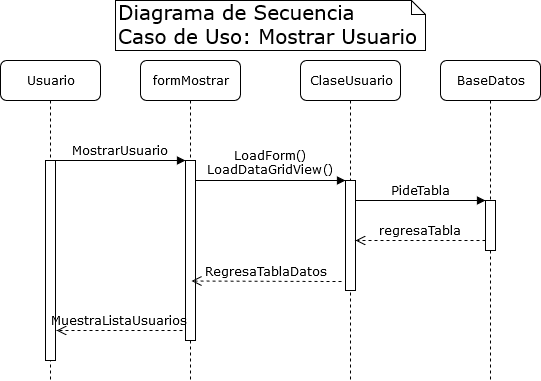

The diagram above was exported from draw.io. Its source (the exported page's mxGraphModel, read from the mxfile embedded in the PNG):
<mxGraphModel dx="1422" dy="791" grid="1" gridSize="10" guides="1" tooltips="1" connect="1" arrows="1" fold="1" page="1" pageScale="1" pageWidth="1100" pageHeight="850" background="#ffffff" math="0" shadow="0">
  <root>
    <mxCell id="0" />
    <mxCell id="1" parent="0" />
    <mxCell id="7baba1c4bc27f4b0-2" value="formMostrar" style="shape=umlLifeline;perimeter=lifelinePerimeter;whiteSpace=wrap;html=1;container=1;collapsible=0;recursiveResize=0;outlineConnect=0;rounded=1;shadow=0;comic=0;labelBackgroundColor=none;strokeWidth=1;fontFamily=Verdana;fontSize=12;align=center;" parent="1" vertex="1">
      <mxGeometry x="240" y="80" width="100" height="320" as="geometry" />
    </mxCell>
    <mxCell id="7baba1c4bc27f4b0-10" value="" style="html=1;points=[];perimeter=orthogonalPerimeter;rounded=0;shadow=0;comic=0;labelBackgroundColor=none;strokeWidth=1;fontFamily=Verdana;fontSize=12;align=center;" parent="7baba1c4bc27f4b0-2" vertex="1">
      <mxGeometry x="45" y="100" width="10" height="180" as="geometry" />
    </mxCell>
    <mxCell id="7baba1c4bc27f4b0-3" value="ClaseUsuario" style="shape=umlLifeline;perimeter=lifelinePerimeter;whiteSpace=wrap;html=1;container=1;collapsible=0;recursiveResize=0;outlineConnect=0;rounded=1;shadow=0;comic=0;labelBackgroundColor=none;strokeWidth=1;fontFamily=Verdana;fontSize=12;align=center;" parent="1" vertex="1">
      <mxGeometry x="400" y="80" width="100" height="320" as="geometry" />
    </mxCell>
    <mxCell id="7baba1c4bc27f4b0-13" value="" style="html=1;points=[];perimeter=orthogonalPerimeter;rounded=0;shadow=0;comic=0;labelBackgroundColor=none;strokeWidth=1;fontFamily=Verdana;fontSize=12;align=center;" parent="7baba1c4bc27f4b0-3" vertex="1">
      <mxGeometry x="45" y="120" width="10" height="110" as="geometry" />
    </mxCell>
    <mxCell id="7baba1c4bc27f4b0-4" value="BaseDatos" style="shape=umlLifeline;perimeter=lifelinePerimeter;whiteSpace=wrap;html=1;container=1;collapsible=0;recursiveResize=0;outlineConnect=0;rounded=1;shadow=0;comic=0;labelBackgroundColor=none;strokeWidth=1;fontFamily=Verdana;fontSize=12;align=center;" parent="1" vertex="1">
      <mxGeometry x="540" y="80" width="100" height="320" as="geometry" />
    </mxCell>
    <mxCell id="7baba1c4bc27f4b0-8" value="Usuario" style="shape=umlLifeline;perimeter=lifelinePerimeter;whiteSpace=wrap;html=1;container=1;collapsible=0;recursiveResize=0;outlineConnect=0;rounded=1;shadow=0;comic=0;labelBackgroundColor=none;strokeWidth=1;fontFamily=Verdana;fontSize=12;align=center;" parent="1" vertex="1">
      <mxGeometry x="100" y="80" width="100" height="320" as="geometry" />
    </mxCell>
    <mxCell id="7baba1c4bc27f4b0-9" value="" style="html=1;points=[];perimeter=orthogonalPerimeter;rounded=0;shadow=0;comic=0;labelBackgroundColor=none;strokeWidth=1;fontFamily=Verdana;fontSize=12;align=center;" parent="7baba1c4bc27f4b0-8" vertex="1">
      <mxGeometry x="45" y="100" width="10" height="200" as="geometry" />
    </mxCell>
    <mxCell id="7baba1c4bc27f4b0-16" value="" style="html=1;points=[];perimeter=orthogonalPerimeter;rounded=0;shadow=0;comic=0;labelBackgroundColor=none;strokeWidth=1;fontFamily=Verdana;fontSize=12;align=center;" parent="1" vertex="1">
      <mxGeometry x="585" y="220" width="10" height="50" as="geometry" />
    </mxCell>
    <mxCell id="7baba1c4bc27f4b0-17" value="PideTabla" style="html=1;verticalAlign=bottom;endArrow=block;labelBackgroundColor=none;fontFamily=Verdana;fontSize=12;edgeStyle=elbowEdgeStyle;elbow=vertical;" parent="1" source="7baba1c4bc27f4b0-13" target="7baba1c4bc27f4b0-16" edge="1">
      <mxGeometry relative="1" as="geometry">
        <mxPoint x="510" y="220" as="sourcePoint" />
        <Array as="points">
          <mxPoint x="460" y="220" />
        </Array>
      </mxGeometry>
    </mxCell>
    <mxCell id="7baba1c4bc27f4b0-21" value="regresaTabla" style="html=1;verticalAlign=bottom;endArrow=open;dashed=1;endSize=8;labelBackgroundColor=none;fontFamily=Verdana;fontSize=12;edgeStyle=elbowEdgeStyle;elbow=vertical;" parent="1" edge="1">
      <mxGeometry relative="1" as="geometry">
        <mxPoint x="455" y="260" as="targetPoint" />
        <Array as="points">
          <mxPoint x="530" y="260" />
          <mxPoint x="560" y="260" />
        </Array>
        <mxPoint x="585" y="260" as="sourcePoint" />
      </mxGeometry>
    </mxCell>
    <mxCell id="7baba1c4bc27f4b0-27" value="RegresaTablaDatos" style="html=1;verticalAlign=bottom;endArrow=open;dashed=1;endSize=8;labelBackgroundColor=none;fontFamily=Verdana;fontSize=12;" parent="1" edge="1">
      <mxGeometry relative="1" as="geometry">
        <mxPoint x="291" y="300.5" as="targetPoint" />
        <mxPoint x="441" y="301" as="sourcePoint" />
      </mxGeometry>
    </mxCell>
    <mxCell id="7baba1c4bc27f4b0-30" value="MuestraListaUsuarios" style="html=1;verticalAlign=bottom;endArrow=open;dashed=1;endSize=8;labelBackgroundColor=none;fontFamily=Verdana;fontSize=12;edgeStyle=elbowEdgeStyle;elbow=vertical;" parent="1" edge="1">
      <mxGeometry relative="1" as="geometry">
        <mxPoint x="156" y="350" as="targetPoint" />
        <Array as="points" />
        <mxPoint x="282" y="350" as="sourcePoint" />
      </mxGeometry>
    </mxCell>
    <mxCell id="7baba1c4bc27f4b0-11" value="MostrarUsuario" style="html=1;verticalAlign=bottom;endArrow=block;entryX=0;entryY=0;labelBackgroundColor=none;fontFamily=Verdana;fontSize=12;edgeStyle=elbowEdgeStyle;elbow=vertical;" parent="1" source="7baba1c4bc27f4b0-9" target="7baba1c4bc27f4b0-10" edge="1">
      <mxGeometry relative="1" as="geometry">
        <mxPoint x="220" y="190" as="sourcePoint" />
      </mxGeometry>
    </mxCell>
    <mxCell id="7baba1c4bc27f4b0-14" value="LoadForm()&lt;br&gt;LoadDataGridView()" style="html=1;verticalAlign=bottom;endArrow=block;entryX=0;entryY=0;labelBackgroundColor=none;fontFamily=Verdana;fontSize=12;edgeStyle=elbowEdgeStyle;elbow=vertical;" parent="1" source="7baba1c4bc27f4b0-10" target="7baba1c4bc27f4b0-13" edge="1">
      <mxGeometry relative="1" as="geometry">
        <mxPoint x="370" y="200" as="sourcePoint" />
      </mxGeometry>
    </mxCell>
    <mxCell id="7baba1c4bc27f4b0-40" value="Diagrama de Secuencia&lt;br style=&quot;font-size: 20px&quot;&gt;Caso de Uso: Mostrar Usuario" style="shape=note;whiteSpace=wrap;html=1;size=14;verticalAlign=top;align=left;spacingTop=-6;rounded=0;shadow=0;comic=0;labelBackgroundColor=none;strokeWidth=1;fontFamily=Verdana;fontSize=20;" parent="1" vertex="1">
      <mxGeometry x="215" y="20" width="310" height="50" as="geometry" />
    </mxCell>
  </root>
</mxGraphModel>